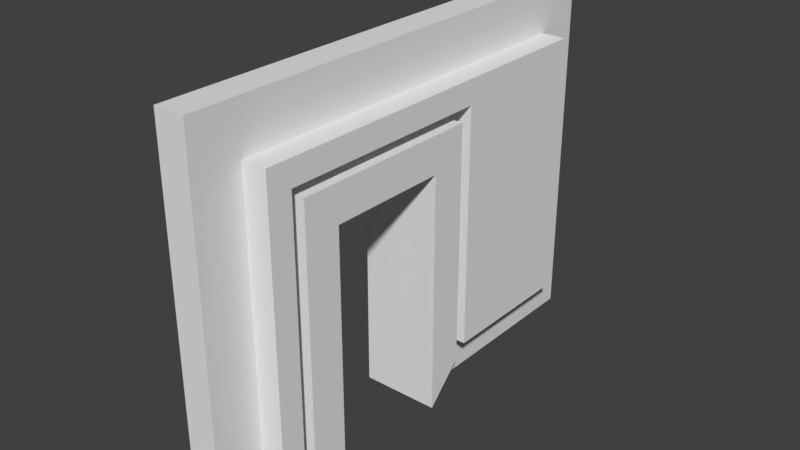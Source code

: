 # Source: WallDoor_Detail_3x4x0.25.blend  (saved by Blender 2.77.0; exported with 4.5.12 LTS)
import bpy
from mathutils import Matrix  # noqa: F401  (used for matrix-valued properties, if any)

bpy.ops.wm.read_factory_settings(use_empty=True)
scene = bpy.context.scene
scene.name = 'Scene'

# ---- collections
col_collection_1 = bpy.data.collections.new('Collection 1'); scene.collection.children.link(col_collection_1)

# ---- world
world_world = bpy.data.worlds.new('World'); scene.world = world_world
world_world.color = (0.05088, 0.05088, 0.05088)
world_world.use_sun_shadow = False
world_world.sun_shadow_jitter_overblur = 0.0
world_world.cycles.sampling_method = 'MANUAL'

# ---- meshes
me_vert = bpy.data.meshes.new('Vert')
me_vert.from_pydata([(0.4, 0.4, 0.0), (0.4, 0.6, 0.0), (2.4, 0.6, 0.0), (0.4, 0.6, 0.25), (2.4, 2.4, 0.0), (0.4, 2.4, 0.0), (0.4, 3.6, 0.0), (2.6, 3.6, 0.0), (2.6, 0.4, 0.0), (0.4, 0.4, 0.25), (2.4, 0.6, 0.25), (2.4, 2.4, 0.25), (0.4, 2.4, 0.25), (0.4, 3.6, 0.25), (2.6, 3.6, 0.25), (2.6, 0.4, 0.25), (0.0, 0.0, 0.0), (0.0, 1.0, 0.0), (2.0, 1.0, 0.0), (2.0, 2.0, 0.0), (0.0, 2.0, 0.0), (0.0, 4.0, 0.0), (3.0, 4.0, 0.0), (3.0, 0.0, 0.0), (2.0, 2.0, 0.25), (0.0, 2.0, 0.25), (0.0, 1.0, 0.25), (2.0, 1.0, 0.25), (0.0, 0.0, 0.25), (0.0, 4.0, 0.25), (3.0, 4.0, 0.25), (3.0, 0.0, 0.25), (2.3, 2.3, 0.25), (0.3, 2.3, 0.25), (0.3, 0.7, 0.25), (2.3, 0.7, 0.25), (0.3, 0.3, 0.25), (0.3, 3.7, 0.25), (2.7, 3.7, 0.25), (2.7, 0.3, 0.25), (0.3, 0.3, 0.0), (0.3, 0.7, 0.0), (2.3, 0.7, 0.0), (2.3, 2.3, 0.0), (0.3, 2.3, 0.0), (0.3, 3.7, 0.0), (2.7, 3.7, 0.0), (2.7, 0.3, 0.0), (0.4, 0.4, -0.2), (0.4, 0.6, -0.2), (2.4, 0.6, -0.2), (2.4, 2.4, -0.2), (0.4, 2.4, -0.2), (0.4, 3.6, -0.2), (2.6, 3.6, -0.2), (2.6, 0.4, -0.2), (2.4, 2.4, 0.45), (0.4, 2.4, 0.45), (0.4, 0.6, 0.45), (2.4, 0.6, 0.45), (0.4, 0.4, 0.45), (0.4, 3.6, 0.45), (2.6, 3.6, 0.45), (2.6, 0.4, 0.45), (-1.776e-15, 1.0, -0.2), (2.0, 1.0, -0.2), (2.0, 2.0, -0.2), (-1.776e-15, 2.0, -0.2), (0.3, 0.7, -0.2), (2.3, 0.7, -0.2), (2.3, 2.3, -0.2), (0.3, 2.3, -0.2), (2.0, 2.0, 0.45), (1.776e-15, 2.0, 0.45), (1.776e-15, 1.0, 0.45), (2.0, 1.0, 0.45), (2.3, 2.3, 0.45), (0.3, 2.3, 0.45), (0.3, 0.7, 0.45), (2.3, 0.7, 0.45)], [], [(5, 6, 53, 52), (14, 13, 61, 62), (19, 18, 27, 24), (18, 17, 26, 27), (16, 23, 31, 28), (22, 21, 29, 30), (20, 19, 24, 25), (17, 16, 28, 26), (21, 20, 25, 29), (23, 22, 30, 31), (41, 40, 16, 17), (42, 41, 68, 69), (18, 19, 66, 65), (43, 42, 69, 70), (46, 45, 21, 22), (47, 46, 22, 23), (45, 44, 20, 21), (40, 47, 23, 16), (35, 32, 76, 79), (27, 26, 74, 75), (36, 34, 26, 28), (33, 25, 73, 77), (37, 38, 30, 29), (38, 39, 31, 30), (33, 37, 29, 25), (39, 36, 28, 31), (11, 12, 33, 32), (3, 10, 35, 34), (9, 3, 34, 36), (10, 11, 32, 35), (13, 14, 38, 37), (14, 15, 39, 38), (12, 13, 37, 33), (15, 9, 36, 39), (1, 0, 40, 41), (2, 1, 41, 42), (5, 4, 43, 44), (4, 2, 42, 43), (7, 6, 45, 46), (8, 7, 46, 47), (6, 5, 44, 45), (0, 8, 47, 40), (48, 49, 50, 51, 52, 53, 54, 55), (6, 7, 54, 53), (4, 5, 52, 51), (0, 1, 49, 48), (8, 0, 48, 55), (7, 8, 55, 54), (2, 4, 51, 50), (1, 2, 50, 49), (60, 63, 62, 61, 57, 56, 59, 58), (3, 9, 60, 58), (12, 11, 56, 57), (9, 15, 63, 60), (15, 14, 62, 63), (11, 10, 59, 56), (10, 3, 58, 59), (13, 12, 57, 61), (69, 68, 64, 65), (71, 70, 66, 67), (70, 69, 65, 66), (17, 18, 65, 64), (41, 17, 64, 68), (44, 43, 70, 71), (19, 20, 67, 66), (20, 44, 71, 67), (76, 77, 73, 72), (78, 79, 75, 74), (79, 76, 72, 75), (34, 35, 79, 78), (26, 34, 78, 74), (25, 24, 72, 73), (24, 27, 75, 72), (32, 33, 77, 76)])
me_vert.use_remesh_preserve_volume = False
me_vert.use_remesh_preserve_attributes = False
me_vert.use_mirror_vertex_groups = False
me_vert.update()

# ---- objects
ob_walldoor_detail_3x4x0_25 = bpy.data.objects.new('WallDoor Detail 3x4x0.25', me_vert)

# ---- transforms, parenting, visibility, modifiers, constraints
ob_walldoor_detail_3x4x0_25.location = (0.0, 0.0, 0.0)
ob_walldoor_detail_3x4x0_25.rotation_euler = (-0.0, -1.571, 0.0)
ob_walldoor_detail_3x4x0_25.lineart.crease_threshold = 0.0

# ---- collection membership
col_collection_1.objects.link(ob_walldoor_detail_3x4x0_25)

# ---- scene / render settings (as saved in the file)
scene.frame_start = 1; scene.frame_end = 250; scene.frame_set(1)
scene.render.engine = 'BLENDER_EEVEE_NEXT'
scene.render.resolution_percentage = 50
scene.render.dither_intensity = 0.0
scene.cycles.use_denoising = False
scene.cycles.samples = 128
scene.cycles.sampling_pattern = 'TABULATED_SOBOL'
scene.cycles.light_sampling_threshold = 0.0
scene.cycles.use_adaptive_sampling = False
scene.cycles.use_light_tree = False
scene.cycles.blur_glossy = 0.0
scene.cycles.sample_clamp_indirect = 0.0
scene.view_settings.view_transform = 'Standard'
bpy.context.view_layer.update()

# ---- added for rendering (the .blend has no active camera and no usable light): camera, sun
cam_auto = bpy.data.cameras.new('AutoCamera')
cam_auto.lens = 50.0
cam_auto.sensor_width = 36.0
cam_auto.clip_end = 1000.0
ob_auto_camera = bpy.data.objects.new('AutoCamera', cam_auto)
scene.collection.objects.link(ob_auto_camera)
ob_auto_camera.location = (4.54005, -3.59806, 5.23204)
ob_auto_camera.rotation_euler = (1.09748, -7.21219e-08, 0.694738)
scene.camera = ob_auto_camera
light_auto_sun = bpy.data.lights.new('AutoSun', 'SUN')
light_auto_sun.energy = 3.0
light_auto_sun.angle = 0.0523599
ob_auto_sun = bpy.data.objects.new('AutoSun', light_auto_sun)
scene.collection.objects.link(ob_auto_sun)
ob_auto_sun.rotation_euler = (0.872665, 0.174533, 0.523599)
bpy.context.view_layer.update()
